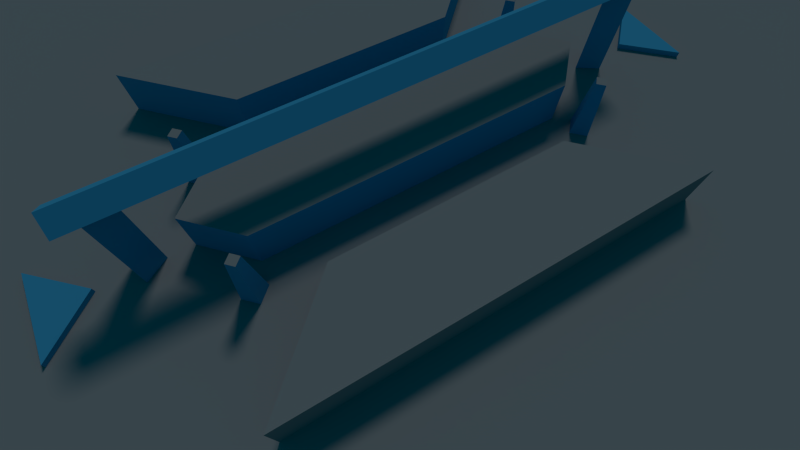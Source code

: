 # Source: test.blend  (saved by Blender 2.76.0; exported with 4.5.12 LTS)
import bpy
from mathutils import Matrix  # noqa: F401  (used for matrix-valued properties, if any)

bpy.ops.wm.read_factory_settings(use_empty=True)
scene = bpy.context.scene
scene.name = 'Scene'

# ---- collections
col_collection_1 = bpy.data.collections.new('Collection 1'); scene.collection.children.link(col_collection_1)

# ---- materials (node trees are filled in below, after node groups)
mat_material_003 = bpy.data.materials.new('Material.003')
mat_material_003.alpha_threshold = 0.0
mat_material_003.use_transparent_shadow = False
mat_material_003.diffuse_color = (0.05463, 0.3598, 0.5815, 1.0)
mat_material_003.roughness = 0.5
mat_material_003.line_color = (0.0, 0.0, 0.0, 1.0)
mat_material_002 = bpy.data.materials.new('Material.002')
mat_material_002.alpha_threshold = 0.0
mat_material_002.use_transparent_shadow = False
mat_material_002.diffuse_color = (0.2883, 0.2883, 0.2883, 1.0)
mat_material_002.roughness = 0.5

# ---- material node trees

# ---- world
world_world_001 = bpy.data.worlds.new('World.001'); scene.world = world_world_001
world_world_001.color = (0.0, 0.06863, 0.1065)
world_world_001.use_sun_shadow = False
world_world_001.sun_shadow_jitter_overblur = 0.0
world_world_001.cycles.sampling_method = 'MANUAL'
world_world_001.cycles.sample_map_resolution = 256

# ---- cameras
cam_camera = bpy.data.cameras.new('Camera')
cam_camera.lens = 19.8
cam_camera.sensor_width = 33.23
cam_camera.sensor_height = 18.0
cam_camera.ortho_scale = 300.0
cam_camera.display_size = 2.0
cam_camera.lens_unit = 'FOV'
cam_camera.dof.focus_distance = 0.0
cam_camera.dof.aperture_fstop = 128.0
cam_camera.dof.aperture_blades = 6

# ---- lights
light_sun = bpy.data.lights.new('sun', 'SUN')
light_sun.color = (0.5277, 0.5277, 0.5277)
light_sun.transmission_factor = 0.0
light_sun.angle = 0.1993
light_sun.energy = 1.0
light_sun.shadow_buffer_clip_start = 0.5
light_sun.shadow_soft_size = 0.1
light_sun.shadow_cascade_max_distance = 1000.0
light_sun.cycles.use_multiple_importance_sampling = False

# ---- meshes
me_cube = bpy.data.meshes.new('Cube')
me_cube.from_pydata([(-43.53, 0.0, 15.11), (-43.53, 2.62, 15.78), (-43.53, 0.0, 15.78), (0.0, 0.0, 15.11), (0.0, 2.62, 15.78), (0.0, 29.66, 0.0), (-54.5, 29.66, 0.0), (0.0, 0.0, 0.0), (-54.5, 0.0, 0.0), (-32.82, 0.0, 0.0007143), (-32.82, 0.0, 7.374), (-25.7, 7.132, 0.0007143), (-25.7, 7.132, 7.374), (0.0, 0.0, 7.374), (0.0, 7.132, 0.0007143), (0.0, 7.132, 7.374), (0.0, 29.66, 7.374), (0.0, 15.4, 0.0007143), (0.0, 15.4, 7.374), (-32.82, 29.66, 0.0007143), (-32.82, 29.66, 7.374), (-18.52, 15.4, 0.0007143), (-18.52, 15.4, 7.374), (-54.47, 0.0, 0.9579), (-54.47, 7.132, 0.0007143), (-54.47, 7.132, 0.9579), (-46.78, 0.0, 0.0007143), (-46.78, 0.0, 0.9579), (-40.42, 0.0, 15.79), (-40.42, 2.271, 0.0007143), (-40.42, 2.271, 15.79), (-36.89, 0.0, 0.0007143), (-36.89, 0.0, 15.79), (-40.42, 0.0, 0.0001248), (-43.53, 0.0, 17.92), (0.0, 0.0, 17.92), (-28.26, 12.98, -0.003164), (-30.3, 10.94, -0.003164), (-28.26, 8.889, -0.003164), (-26.21, 10.94, -0.003164), (-28.26, 11.96, 10.1), (-29.28, 10.94, 10.1), (-28.26, 9.913, 10.1), (-27.23, 10.94, 10.1)], [], [(1, 2, 34), (3, 0, 1, 4), (8, 7, 5, 6), (10, 12, 11, 9), (12, 15, 14, 11), (13, 15, 12, 10), (18, 22, 21, 17), (22, 20, 19, 21), (20, 22, 18, 16), (25, 27, 26, 24), (27, 25, 23), (30, 32, 31, 29), (33, 28, 30, 29), (2, 1, 0), (20, 16, 5, 19), (25, 24, 8, 23), (4, 1, 34, 35), (36, 40, 43, 39), (38, 42, 41, 37), (39, 43, 42, 38), (37, 41, 40, 36), (41, 42, 43, 40)])
me_cube.polygons.foreach_set('material_index', [0, 0, 1, 0, 0, 1, 0, 0, 1, 0, 0, 0, 0, 0, 1, 1, 0, 0, 0, 0, 0, 1])
me_cube.materials.append(mat_material_003)
me_cube.materials.append(mat_material_002)
me_cube.use_remesh_preserve_volume = False
me_cube.use_remesh_preserve_attributes = False
me_cube.use_mirror_vertex_groups = False
me_cube.update()
me_city1_001 = bpy.data.meshes.new('city1.001')
me_city1_001.from_pydata([(-54.5, 0.0, 0.0002422), (-54.5, 29.66, 0.0002422), (-589.1, 0.0, 0.0002422), (-589.1, 408.0, 0.0002422), (0.0, 408.0, 0.0002422), (0.0, 29.66, 0.0002422), (-61.24, 0.8075, 20.16), (0.0, 0.8075, 20.16)], [], [(1, 3, 2, 0), (5, 4, 3, 1)])
me_city1_001.materials.append(mat_material_002)
me_city1_001.use_remesh_preserve_volume = False
me_city1_001.use_remesh_preserve_attributes = False
me_city1_001.use_mirror_vertex_groups = False
me_city1_001.update()

# ---- objects
ob_playerspawn_009 = bpy.data.objects.new('playerspawn.009', None)
ob_playerspawn_008 = bpy.data.objects.new('playerspawn.008', None)
ob_playerspawn_007 = bpy.data.objects.new('playerspawn.007', None)
ob_playerspawn_006 = bpy.data.objects.new('playerspawn.006', None)
ob_playerspawn_005 = bpy.data.objects.new('playerspawn.005', None)
ob_playerspawn_004 = bpy.data.objects.new('playerspawn.004', None)
ob_playerspawn_003 = bpy.data.objects.new('playerspawn.003', None)
ob_playerspawn_002 = bpy.data.objects.new('playerspawn.002', None)
ob_playerspawn_001 = bpy.data.objects.new('playerspawn.001', None)
ob_cube = bpy.data.objects.new('Cube', me_cube)
ob_ai_player_001 = bpy.data.objects.new('ai_player.001', None)
ob_playerspawn_000 = bpy.data.objects.new('playerspawn.000', None)
ob_scenery = bpy.data.objects.new('scenery', me_city1_001)
ob_sun_decal = bpy.data.objects.new('sun_decal', None)
ob_sun = bpy.data.objects.new('sun', light_sun)
ob_map_view = bpy.data.objects.new('map_view', cam_camera)

# ---- transforms, parenting, visibility, modifiers, constraints
ob_playerspawn_009.location = (28.29, -10.92, 11.35)
ob_playerspawn_009.rotation_euler = (0.0, -0.0, 3.142)
ob_playerspawn_009.empty_display_type = 'ARROWS'
ob_playerspawn_009.empty_image_offset = (0.0, 0.0)
ob_playerspawn_009.lineart.crease_threshold = 0.0
ob_playerspawn_008.location = (28.29, 10.94, 11.35)
ob_playerspawn_008.rotation_euler = (0.0, -0.0, 3.142)
ob_playerspawn_008.empty_display_type = 'ARROWS'
ob_playerspawn_008.empty_image_offset = (0.0, 0.0)
ob_playerspawn_008.lineart.crease_threshold = 0.0
ob_playerspawn_007.location = (-28.26, 10.94, 11.35)
ob_playerspawn_007.empty_display_type = 'ARROWS'
ob_playerspawn_007.empty_image_offset = (0.0, 0.0)
ob_playerspawn_007.lineart.crease_threshold = 0.0
ob_playerspawn_006.location = (-28.26, -10.92, 11.35)
ob_playerspawn_006.empty_display_type = 'ARROWS'
ob_playerspawn_006.empty_image_offset = (0.0, 0.0)
ob_playerspawn_006.lineart.crease_threshold = 0.0
ob_playerspawn_005.location = (50.63, 14.33, -0.003164)
ob_playerspawn_005.rotation_euler = (0.0, -0.0, 1.571)
ob_playerspawn_005.empty_image_offset = (0.0, 0.0)
ob_playerspawn_005.lineart.crease_threshold = 0.0
ob_playerspawn_004.location = (50.63, -13.67, -0.003164)
ob_playerspawn_004.rotation_euler = (0.0, -0.0, 1.571)
ob_playerspawn_004.empty_image_offset = (0.0, 0.0)
ob_playerspawn_004.lineart.crease_threshold = 0.0
ob_playerspawn_003.location = (-51.03, -13.67, -0.003164)
ob_playerspawn_003.rotation_euler = (0.0, -0.0, 1.571)
ob_playerspawn_003.empty_image_offset = (0.0, 0.0)
ob_playerspawn_003.lineart.crease_threshold = 0.0
ob_playerspawn_002.location = (-51.03, 14.33, -0.003164)
ob_playerspawn_002.rotation_euler = (0.0, -0.0, 1.571)
ob_playerspawn_002.empty_image_offset = (0.0, 0.0)
ob_playerspawn_002.lineart.crease_threshold = 0.0
ob_playerspawn_001.location = (50.63, 0.3284, 0.9565)
ob_playerspawn_001.rotation_euler = (0.0, -0.0, 1.571)
ob_playerspawn_001.empty_image_offset = (0.0, 0.0)
ob_playerspawn_001.lineart.crease_threshold = 0.0
ob_cube.location = (0.0, 0.0, 0.0)
ob_cube.lineart.crease_threshold = 0.0
_m = ob_cube.modifiers.new('Mirror', 'MIRROR')
_m.use_axis = (True, True, False)
_m.use_clip = True
ob_ai_player_001.location = (-39.24, -46.05, 75.64)
ob_ai_player_001.empty_image_offset = (0.0, 0.0)
ob_ai_player_001.lineart.crease_threshold = 0.0
ob_playerspawn_000.location = (-51.03, 0.3284, 0.9565)
ob_playerspawn_000.rotation_euler = (0.0, -0.0, 1.571)
ob_playerspawn_000.empty_image_offset = (0.0, 0.0)
ob_playerspawn_000.lineart.crease_threshold = 0.0
ob_scenery.location = (0.0, 0.0, 0.0)
ob_scenery.lock_rotations_4d = False
ob_scenery.empty_display_type = 'ARROWS'
ob_scenery.lineart.crease_threshold = 0.0
_m = ob_scenery.modifiers.new('Mirror', 'MIRROR')
_m.use_axis = (True, True, False)
_m.use_clip = True
ob_sun_decal.location = (-59.0, -41.97, 82.87)
ob_sun_decal.rotation_euler = (4.488, -0.9245, 0.786)
ob_sun_decal.empty_display_type = 'ARROWS'
ob_sun_decal.empty_image_offset = (0.0, 0.0)
ob_sun_decal.lineart.crease_threshold = 0.0
ob_sun.location = (-60.01, -41.97, 82.96)
ob_sun.rotation_euler = (-0.6089, 0.2139, -0.4671)
ob_sun.lineart.crease_threshold = 0.0
ob_map_view.location = (-23.34, -41.04, 60.32)
ob_map_view.rotation_euler = (0.5106, 9.573e-07, -0.5299)
ob_map_view.lineart.crease_threshold = 0.0

# ---- collection membership
col_collection_1.objects.link(ob_playerspawn_009)
col_collection_1.objects.link(ob_playerspawn_008)
col_collection_1.objects.link(ob_playerspawn_007)
col_collection_1.objects.link(ob_playerspawn_006)
col_collection_1.objects.link(ob_playerspawn_005)
col_collection_1.objects.link(ob_playerspawn_004)
col_collection_1.objects.link(ob_playerspawn_003)
col_collection_1.objects.link(ob_playerspawn_002)
col_collection_1.objects.link(ob_playerspawn_001)
col_collection_1.objects.link(ob_cube)
col_collection_1.objects.link(ob_ai_player_001)
col_collection_1.objects.link(ob_playerspawn_000)
col_collection_1.objects.link(ob_scenery)
col_collection_1.objects.link(ob_sun_decal)
col_collection_1.objects.link(ob_sun)
col_collection_1.objects.link(ob_map_view)

# ---- scene / render settings (as saved in the file)
scene.camera = ob_map_view
scene.frame_start = 1; scene.frame_end = 250; scene.frame_set(1)
scene.render.engine = 'BLENDER_EEVEE_NEXT'
scene.render.resolution_percentage = 50
scene.render.dither_intensity = 0.0
scene.cycles.use_denoising = False
scene.cycles.samples = 10
scene.cycles.sampling_pattern = 'TABULATED_SOBOL'
scene.cycles.light_sampling_threshold = 0.0
scene.cycles.use_adaptive_sampling = False
scene.cycles.use_light_tree = False
scene.cycles.blur_glossy = 0.0
scene.cycles.pixel_filter_type = 'GAUSSIAN'
scene.cycles.sample_clamp_indirect = 0.0
scene.view_settings.view_transform = 'Standard'
bpy.context.view_layer.update()
